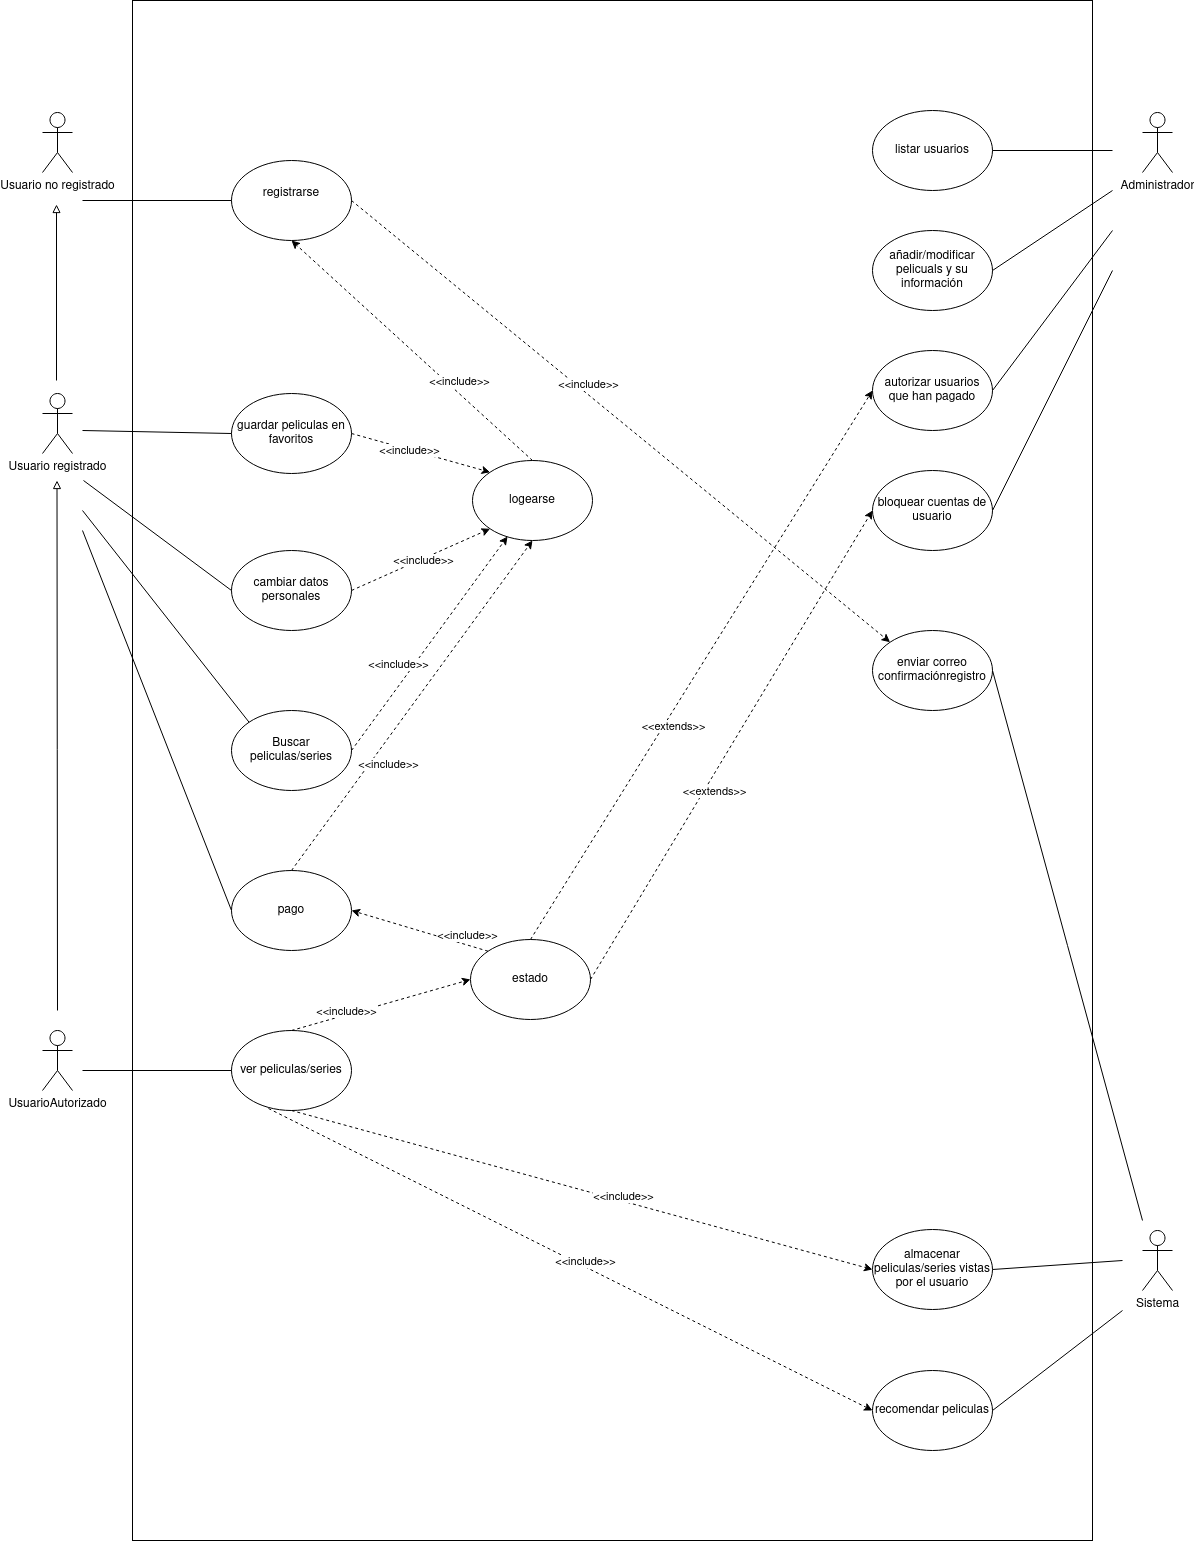

The diagram above was exported from draw.io. Its source (the exported page's mxGraphModel, read from the mxfile embedded in the PNG):
<mxGraphModel dx="1422" dy="767" grid="1" gridSize="10" guides="1" tooltips="1" connect="1" arrows="1" fold="1" page="1" pageScale="1" pageWidth="850" pageHeight="1100" math="0" shadow="0">
  <root>
    <mxCell id="0" />
    <mxCell id="1" parent="0" />
    <mxCell id="YPETGF_q4B7S8KVcwsSr-85" value="" style="rounded=0;whiteSpace=wrap;html=1;fillColor=none;" parent="1" vertex="1">
      <mxGeometry x="140" y="130" width="960" height="1540" as="geometry" />
    </mxCell>
    <mxCell id="YPETGF_q4B7S8KVcwsSr-1" value="Usuario no registrado" style="shape=umlActor;verticalLabelPosition=bottom;verticalAlign=top;html=1;outlineConnect=0;" parent="1" vertex="1">
      <mxGeometry x="50" y="242" width="30" height="60" as="geometry" />
    </mxCell>
    <mxCell id="YPETGF_q4B7S8KVcwsSr-4" value="Usuario registrado" style="shape=umlActor;verticalLabelPosition=bottom;verticalAlign=top;html=1;outlineConnect=0;" parent="1" vertex="1">
      <mxGeometry x="50" y="523" width="30" height="60" as="geometry" />
    </mxCell>
    <mxCell id="YPETGF_q4B7S8KVcwsSr-7" value="&lt;div&gt;registrarse&lt;/div&gt;&lt;div&gt;&lt;br&gt;&lt;/div&gt;" style="ellipse;whiteSpace=wrap;html=1;" parent="1" vertex="1">
      <mxGeometry x="239" y="290" width="120" height="80" as="geometry" />
    </mxCell>
    <mxCell id="YPETGF_q4B7S8KVcwsSr-8" value="logearse" style="ellipse;whiteSpace=wrap;html=1;" parent="1" vertex="1">
      <mxGeometry x="480" y="590" width="120" height="80" as="geometry" />
    </mxCell>
    <mxCell id="YPETGF_q4B7S8KVcwsSr-9" value="cambiar datos personales" style="ellipse;whiteSpace=wrap;html=1;" parent="1" vertex="1">
      <mxGeometry x="239" y="680" width="120" height="80" as="geometry" />
    </mxCell>
    <mxCell id="YPETGF_q4B7S8KVcwsSr-10" value="Buscar peliculas/series" style="ellipse;whiteSpace=wrap;html=1;" parent="1" vertex="1">
      <mxGeometry x="239" y="840" width="120" height="80" as="geometry" />
    </mxCell>
    <mxCell id="YPETGF_q4B7S8KVcwsSr-11" value="UsuarioAutorizado" style="shape=umlActor;verticalLabelPosition=bottom;verticalAlign=top;html=1;outlineConnect=0;" parent="1" vertex="1">
      <mxGeometry x="50" y="1160" width="30" height="60" as="geometry" />
    </mxCell>
    <mxCell id="YPETGF_q4B7S8KVcwsSr-14" value="estado" style="ellipse;whiteSpace=wrap;html=1;" parent="1" vertex="1">
      <mxGeometry x="478" y="1069" width="120" height="80" as="geometry" />
    </mxCell>
    <mxCell id="YPETGF_q4B7S8KVcwsSr-15" value="ver peliculas/series" style="ellipse;whiteSpace=wrap;html=1;" parent="1" vertex="1">
      <mxGeometry x="239" y="1160" width="120" height="80" as="geometry" />
    </mxCell>
    <mxCell id="YPETGF_q4B7S8KVcwsSr-16" value="guardar peliculas en favoritos" style="ellipse;whiteSpace=wrap;html=1;" parent="1" vertex="1">
      <mxGeometry x="239" y="523" width="120" height="80" as="geometry" />
    </mxCell>
    <mxCell id="YPETGF_q4B7S8KVcwsSr-17" value="pago" style="ellipse;whiteSpace=wrap;html=1;" parent="1" vertex="1">
      <mxGeometry x="239" y="1000" width="120" height="80" as="geometry" />
    </mxCell>
    <mxCell id="YPETGF_q4B7S8KVcwsSr-20" value="" style="endArrow=none;html=1;rounded=0;entryX=0;entryY=0.5;entryDx=0;entryDy=0;" parent="1" target="YPETGF_q4B7S8KVcwsSr-7" edge="1">
      <mxGeometry width="50" height="50" relative="1" as="geometry">
        <mxPoint x="90" y="330" as="sourcePoint" />
        <mxPoint x="201" y="399.5" as="targetPoint" />
      </mxGeometry>
    </mxCell>
    <mxCell id="YPETGF_q4B7S8KVcwsSr-21" value="" style="endArrow=block;html=1;rounded=0;endFill=0;startSize=6;" parent="1" edge="1">
      <mxGeometry width="50" height="50" relative="1" as="geometry">
        <mxPoint x="64" y="510" as="sourcePoint" />
        <mxPoint x="64" y="334" as="targetPoint" />
      </mxGeometry>
    </mxCell>
    <mxCell id="YPETGF_q4B7S8KVcwsSr-25" value="" style="endArrow=classic;html=1;rounded=0;dashed=1;startSize=6;exitX=0.5;exitY=0;exitDx=0;exitDy=0;entryX=0.5;entryY=1;entryDx=0;entryDy=0;" parent="1" source="YPETGF_q4B7S8KVcwsSr-8" target="YPETGF_q4B7S8KVcwsSr-7" edge="1">
      <mxGeometry width="50" height="50" relative="1" as="geometry">
        <mxPoint x="378" y="510" as="sourcePoint" />
        <mxPoint x="428" y="460" as="targetPoint" />
      </mxGeometry>
    </mxCell>
    <mxCell id="YPETGF_q4B7S8KVcwsSr-26" value="&amp;lt;&amp;lt;include&amp;gt;&amp;gt;" style="edgeLabel;html=1;align=center;verticalAlign=middle;resizable=0;points=[];" parent="YPETGF_q4B7S8KVcwsSr-25" vertex="1" connectable="0">
      <mxGeometry x="-0.3827" y="-1" relative="1" as="geometry">
        <mxPoint y="-11" as="offset" />
      </mxGeometry>
    </mxCell>
    <mxCell id="YPETGF_q4B7S8KVcwsSr-30" value="" style="endArrow=none;html=1;rounded=0;startSize=6;entryX=0;entryY=0.5;entryDx=0;entryDy=0;" parent="1" target="YPETGF_q4B7S8KVcwsSr-16" edge="1">
      <mxGeometry width="50" height="50" relative="1" as="geometry">
        <mxPoint x="90" y="560" as="sourcePoint" />
        <mxPoint x="200" y="560" as="targetPoint" />
      </mxGeometry>
    </mxCell>
    <mxCell id="YPETGF_q4B7S8KVcwsSr-32" value="" style="endArrow=none;html=1;rounded=0;startSize=6;entryX=0;entryY=0.5;entryDx=0;entryDy=0;" parent="1" target="YPETGF_q4B7S8KVcwsSr-9" edge="1">
      <mxGeometry width="50" height="50" relative="1" as="geometry">
        <mxPoint x="91" y="610" as="sourcePoint" />
        <mxPoint x="201" y="719.5" as="targetPoint" />
      </mxGeometry>
    </mxCell>
    <mxCell id="YPETGF_q4B7S8KVcwsSr-33" value="" style="endArrow=classic;html=1;rounded=0;dashed=1;startSize=6;exitX=1;exitY=0.5;exitDx=0;exitDy=0;entryX=0;entryY=0;entryDx=0;entryDy=0;" parent="1" source="YPETGF_q4B7S8KVcwsSr-16" target="YPETGF_q4B7S8KVcwsSr-8" edge="1">
      <mxGeometry width="50" height="50" relative="1" as="geometry">
        <mxPoint x="872" y="720" as="sourcePoint" />
        <mxPoint x="648" y="570" as="targetPoint" />
      </mxGeometry>
    </mxCell>
    <mxCell id="YPETGF_q4B7S8KVcwsSr-34" value="&amp;lt;&amp;lt;include&amp;gt;&amp;gt;" style="edgeLabel;html=1;align=center;verticalAlign=middle;resizable=0;points=[];" parent="YPETGF_q4B7S8KVcwsSr-33" vertex="1" connectable="0">
      <mxGeometry x="-0.3827" y="-1" relative="1" as="geometry">
        <mxPoint x="15" y="4" as="offset" />
      </mxGeometry>
    </mxCell>
    <mxCell id="YPETGF_q4B7S8KVcwsSr-35" value="" style="endArrow=classic;html=1;rounded=0;dashed=1;startSize=6;exitX=1;exitY=0.5;exitDx=0;exitDy=0;entryX=0;entryY=1;entryDx=0;entryDy=0;" parent="1" source="YPETGF_q4B7S8KVcwsSr-9" target="YPETGF_q4B7S8KVcwsSr-8" edge="1">
      <mxGeometry width="50" height="50" relative="1" as="geometry">
        <mxPoint x="408" y="750" as="sourcePoint" />
        <mxPoint x="529.5735931288073" y="788.7157287525381" as="targetPoint" />
      </mxGeometry>
    </mxCell>
    <mxCell id="YPETGF_q4B7S8KVcwsSr-36" value="&amp;lt;&amp;lt;include&amp;gt;&amp;gt;" style="edgeLabel;html=1;align=center;verticalAlign=middle;resizable=0;points=[];" parent="YPETGF_q4B7S8KVcwsSr-35" vertex="1" connectable="0">
      <mxGeometry x="-0.3827" y="-1" relative="1" as="geometry">
        <mxPoint x="28" y="-12" as="offset" />
      </mxGeometry>
    </mxCell>
    <mxCell id="YPETGF_q4B7S8KVcwsSr-37" value="" style="endArrow=none;html=1;rounded=0;startSize=6;entryX=0;entryY=0.5;entryDx=0;entryDy=0;" parent="1" target="YPETGF_q4B7S8KVcwsSr-15" edge="1">
      <mxGeometry width="50" height="50" relative="1" as="geometry">
        <mxPoint x="90" y="1200" as="sourcePoint" />
        <mxPoint x="200" y="960" as="targetPoint" />
      </mxGeometry>
    </mxCell>
    <mxCell id="YPETGF_q4B7S8KVcwsSr-38" value="" style="endArrow=classic;html=1;rounded=0;dashed=1;startSize=6;exitX=0;exitY=0;exitDx=0;exitDy=0;entryX=1;entryY=0.5;entryDx=0;entryDy=0;" parent="1" source="YPETGF_q4B7S8KVcwsSr-14" target="YPETGF_q4B7S8KVcwsSr-17" edge="1">
      <mxGeometry width="50" height="50" relative="1" as="geometry">
        <mxPoint x="390" y="1031.72" as="sourcePoint" />
        <mxPoint x="509" y="1030" as="targetPoint" />
      </mxGeometry>
    </mxCell>
    <mxCell id="YPETGF_q4B7S8KVcwsSr-39" value="&amp;lt;&amp;lt;include&amp;gt;&amp;gt;" style="edgeLabel;html=1;align=center;verticalAlign=middle;resizable=0;points=[];" parent="YPETGF_q4B7S8KVcwsSr-38" vertex="1" connectable="0">
      <mxGeometry x="-0.3827" y="-1" relative="1" as="geometry">
        <mxPoint x="21" y="-3" as="offset" />
      </mxGeometry>
    </mxCell>
    <mxCell id="YPETGF_q4B7S8KVcwsSr-42" value="" style="endArrow=block;html=1;rounded=0;endFill=0;startSize=6;" parent="1" edge="1">
      <mxGeometry width="50" height="50" relative="1" as="geometry">
        <mxPoint x="65" y="1140" as="sourcePoint" />
        <mxPoint x="64.5" y="610" as="targetPoint" />
      </mxGeometry>
    </mxCell>
    <mxCell id="YPETGF_q4B7S8KVcwsSr-44" value="" style="endArrow=classic;html=1;rounded=0;dashed=1;startSize=6;exitX=0.5;exitY=0;exitDx=0;exitDy=0;entryX=0;entryY=0.5;entryDx=0;entryDy=0;" parent="1" source="YPETGF_q4B7S8KVcwsSr-15" target="YPETGF_q4B7S8KVcwsSr-14" edge="1">
      <mxGeometry width="50" height="50" relative="1" as="geometry">
        <mxPoint x="344" y="851.72" as="sourcePoint" />
        <mxPoint x="463" y="850" as="targetPoint" />
      </mxGeometry>
    </mxCell>
    <mxCell id="YPETGF_q4B7S8KVcwsSr-45" value="&amp;lt;&amp;lt;include&amp;gt;&amp;gt;" style="edgeLabel;html=1;align=center;verticalAlign=middle;resizable=0;points=[];" parent="YPETGF_q4B7S8KVcwsSr-44" vertex="1" connectable="0">
      <mxGeometry x="-0.3827" y="-1" relative="1" as="geometry">
        <mxPoint x="-1" y="-5" as="offset" />
      </mxGeometry>
    </mxCell>
    <mxCell id="YPETGF_q4B7S8KVcwsSr-46" value="Administrador" style="shape=umlActor;verticalLabelPosition=bottom;verticalAlign=top;html=1;outlineConnect=0;" parent="1" vertex="1">
      <mxGeometry x="1150" y="242" width="30" height="60" as="geometry" />
    </mxCell>
    <mxCell id="YPETGF_q4B7S8KVcwsSr-47" value="listar usuarios" style="ellipse;whiteSpace=wrap;html=1;" parent="1" vertex="1">
      <mxGeometry x="880" y="240" width="120" height="80" as="geometry" />
    </mxCell>
    <mxCell id="YPETGF_q4B7S8KVcwsSr-48" value="añadir/modificar pelicuals y su información" style="ellipse;whiteSpace=wrap;html=1;" parent="1" vertex="1">
      <mxGeometry x="880" y="360" width="120" height="80" as="geometry" />
    </mxCell>
    <mxCell id="YPETGF_q4B7S8KVcwsSr-49" value="autorizar usuarios que han pagado" style="ellipse;whiteSpace=wrap;html=1;" parent="1" vertex="1">
      <mxGeometry x="880" y="480" width="120" height="80" as="geometry" />
    </mxCell>
    <mxCell id="YPETGF_q4B7S8KVcwsSr-50" value="bloquear cuentas de usuario" style="ellipse;whiteSpace=wrap;html=1;" parent="1" vertex="1">
      <mxGeometry x="880" y="600" width="120" height="80" as="geometry" />
    </mxCell>
    <mxCell id="YPETGF_q4B7S8KVcwsSr-52" value="" style="endArrow=classic;html=1;rounded=0;dashed=1;startSize=6;exitX=0.5;exitY=0;exitDx=0;exitDy=0;entryX=0;entryY=0.5;entryDx=0;entryDy=0;" parent="1" source="YPETGF_q4B7S8KVcwsSr-14" target="YPETGF_q4B7S8KVcwsSr-49" edge="1">
      <mxGeometry width="50" height="50" relative="1" as="geometry">
        <mxPoint x="550" y="909" as="sourcePoint" />
        <mxPoint x="774.0000000000002" y="660" as="targetPoint" />
      </mxGeometry>
    </mxCell>
    <mxCell id="YPETGF_q4B7S8KVcwsSr-53" value="&amp;lt;&amp;lt;extends&amp;gt;&amp;gt;" style="edgeLabel;html=1;align=center;verticalAlign=middle;resizable=0;points=[];" parent="YPETGF_q4B7S8KVcwsSr-52" vertex="1" connectable="0">
      <mxGeometry x="-0.3827" y="-1" relative="1" as="geometry">
        <mxPoint x="36" y="-44" as="offset" />
      </mxGeometry>
    </mxCell>
    <mxCell id="YPETGF_q4B7S8KVcwsSr-56" value="" style="endArrow=classic;html=1;rounded=0;dashed=1;startSize=6;exitX=1;exitY=0.5;exitDx=0;exitDy=0;entryX=0;entryY=0.5;entryDx=0;entryDy=0;" parent="1" source="YPETGF_q4B7S8KVcwsSr-14" target="YPETGF_q4B7S8KVcwsSr-50" edge="1">
      <mxGeometry width="50" height="50" relative="1" as="geometry">
        <mxPoint x="650.0000000000002" y="1090" as="sourcePoint" />
        <mxPoint x="992" y="690" as="targetPoint" />
      </mxGeometry>
    </mxCell>
    <mxCell id="YPETGF_q4B7S8KVcwsSr-57" value="&amp;lt;&amp;lt;extends&amp;gt;&amp;gt;" style="edgeLabel;html=1;align=center;verticalAlign=middle;resizable=0;points=[];" parent="YPETGF_q4B7S8KVcwsSr-56" vertex="1" connectable="0">
      <mxGeometry x="-0.3827" y="-1" relative="1" as="geometry">
        <mxPoint x="36" y="-44" as="offset" />
      </mxGeometry>
    </mxCell>
    <mxCell id="YPETGF_q4B7S8KVcwsSr-58" value="" style="endArrow=none;html=1;rounded=0;startSize=6;exitX=1;exitY=0.5;exitDx=0;exitDy=0;" parent="1" source="YPETGF_q4B7S8KVcwsSr-47" edge="1">
      <mxGeometry width="50" height="50" relative="1" as="geometry">
        <mxPoint x="1150" y="500" as="sourcePoint" />
        <mxPoint x="1120" y="280" as="targetPoint" />
      </mxGeometry>
    </mxCell>
    <mxCell id="YPETGF_q4B7S8KVcwsSr-59" value="" style="endArrow=none;html=1;rounded=0;startSize=6;exitX=1;exitY=0.5;exitDx=0;exitDy=0;" parent="1" source="YPETGF_q4B7S8KVcwsSr-48" edge="1">
      <mxGeometry width="50" height="50" relative="1" as="geometry">
        <mxPoint x="1050" y="510" as="sourcePoint" />
        <mxPoint x="1120" y="320" as="targetPoint" />
      </mxGeometry>
    </mxCell>
    <mxCell id="YPETGF_q4B7S8KVcwsSr-60" value="" style="endArrow=none;html=1;rounded=0;startSize=6;exitX=1;exitY=0.5;exitDx=0;exitDy=0;" parent="1" source="YPETGF_q4B7S8KVcwsSr-49" edge="1">
      <mxGeometry width="50" height="50" relative="1" as="geometry">
        <mxPoint x="1090" y="560" as="sourcePoint" />
        <mxPoint x="1120" y="360" as="targetPoint" />
      </mxGeometry>
    </mxCell>
    <mxCell id="YPETGF_q4B7S8KVcwsSr-61" value="" style="endArrow=none;html=1;rounded=0;startSize=6;exitX=1;exitY=0.5;exitDx=0;exitDy=0;" parent="1" source="YPETGF_q4B7S8KVcwsSr-50" edge="1">
      <mxGeometry width="50" height="50" relative="1" as="geometry">
        <mxPoint x="1130" y="633" as="sourcePoint" />
        <mxPoint x="1120" y="400" as="targetPoint" />
      </mxGeometry>
    </mxCell>
    <mxCell id="YPETGF_q4B7S8KVcwsSr-62" value="Sistema" style="shape=umlActor;verticalLabelPosition=bottom;verticalAlign=top;html=1;outlineConnect=0;" parent="1" vertex="1">
      <mxGeometry x="1150" y="1360" width="30" height="60" as="geometry" />
    </mxCell>
    <mxCell id="YPETGF_q4B7S8KVcwsSr-64" value="enviar correo confirmaciónregistro" style="ellipse;whiteSpace=wrap;html=1;" parent="1" vertex="1">
      <mxGeometry x="880" y="760" width="120" height="80" as="geometry" />
    </mxCell>
    <mxCell id="YPETGF_q4B7S8KVcwsSr-67" value="" style="endArrow=none;html=1;rounded=0;startSize=6;exitX=1;exitY=0.5;exitDx=0;exitDy=0;" parent="1" source="YPETGF_q4B7S8KVcwsSr-64" edge="1">
      <mxGeometry width="50" height="50" relative="1" as="geometry">
        <mxPoint x="1090" y="1190" as="sourcePoint" />
        <mxPoint x="1150" y="1350" as="targetPoint" />
      </mxGeometry>
    </mxCell>
    <mxCell id="YPETGF_q4B7S8KVcwsSr-68" value="almacenar peliculas/series vistas por el usuario" style="ellipse;whiteSpace=wrap;html=1;" parent="1" vertex="1">
      <mxGeometry x="880" y="1359" width="120" height="80" as="geometry" />
    </mxCell>
    <mxCell id="YPETGF_q4B7S8KVcwsSr-69" value="" style="endArrow=classic;html=1;rounded=0;dashed=1;startSize=6;exitX=0.5;exitY=1;exitDx=0;exitDy=0;entryX=0;entryY=0.5;entryDx=0;entryDy=0;" parent="1" source="YPETGF_q4B7S8KVcwsSr-15" target="YPETGF_q4B7S8KVcwsSr-68" edge="1">
      <mxGeometry width="50" height="50" relative="1" as="geometry">
        <mxPoint x="230.00000000000023" y="1610" as="sourcePoint" />
        <mxPoint x="572" y="1210" as="targetPoint" />
      </mxGeometry>
    </mxCell>
    <mxCell id="YPETGF_q4B7S8KVcwsSr-70" value="&amp;lt;&amp;lt;include&amp;gt;&amp;gt;" style="edgeLabel;html=1;align=center;verticalAlign=middle;resizable=0;points=[];" parent="YPETGF_q4B7S8KVcwsSr-69" vertex="1" connectable="0">
      <mxGeometry x="-0.3827" y="-1" relative="1" as="geometry">
        <mxPoint x="152" y="35" as="offset" />
      </mxGeometry>
    </mxCell>
    <mxCell id="YPETGF_q4B7S8KVcwsSr-71" value="" style="endArrow=classic;html=1;rounded=0;dashed=1;startSize=6;exitX=1;exitY=0.5;exitDx=0;exitDy=0;entryX=0;entryY=0;entryDx=0;entryDy=0;" parent="1" source="YPETGF_q4B7S8KVcwsSr-7" target="YPETGF_q4B7S8KVcwsSr-64" edge="1">
      <mxGeometry width="50" height="50" relative="1" as="geometry">
        <mxPoint x="649" y="520" as="sourcePoint" />
        <mxPoint x="425" y="370" as="targetPoint" />
      </mxGeometry>
    </mxCell>
    <mxCell id="YPETGF_q4B7S8KVcwsSr-72" value="&amp;lt;&amp;lt;include&amp;gt;&amp;gt;" style="edgeLabel;html=1;align=center;verticalAlign=middle;resizable=0;points=[];" parent="YPETGF_q4B7S8KVcwsSr-71" vertex="1" connectable="0">
      <mxGeometry x="-0.3827" y="-1" relative="1" as="geometry">
        <mxPoint x="71" y="46" as="offset" />
      </mxGeometry>
    </mxCell>
    <mxCell id="YPETGF_q4B7S8KVcwsSr-73" value="" style="endArrow=none;html=1;rounded=0;startSize=6;exitX=1;exitY=0.5;exitDx=0;exitDy=0;" parent="1" source="YPETGF_q4B7S8KVcwsSr-68" edge="1">
      <mxGeometry width="50" height="50" relative="1" as="geometry">
        <mxPoint x="1070" y="1570" as="sourcePoint" />
        <mxPoint x="1130" y="1390" as="targetPoint" />
      </mxGeometry>
    </mxCell>
    <mxCell id="YPETGF_q4B7S8KVcwsSr-74" value="" style="endArrow=none;html=1;rounded=0;startSize=6;exitX=0;exitY=0;exitDx=0;exitDy=0;" parent="1" source="YPETGF_q4B7S8KVcwsSr-10" edge="1">
      <mxGeometry width="50" height="50" relative="1" as="geometry">
        <mxPoint x="110" y="750" as="sourcePoint" />
        <mxPoint x="90" y="640" as="targetPoint" />
      </mxGeometry>
    </mxCell>
    <mxCell id="YPETGF_q4B7S8KVcwsSr-75" value="" style="endArrow=classic;html=1;rounded=0;dashed=1;startSize=6;exitX=1;exitY=0.5;exitDx=0;exitDy=0;entryX=0.292;entryY=0.95;entryDx=0;entryDy=0;entryPerimeter=0;" parent="1" source="YPETGF_q4B7S8KVcwsSr-10" target="YPETGF_q4B7S8KVcwsSr-8" edge="1">
      <mxGeometry width="50" height="50" relative="1" as="geometry">
        <mxPoint x="320" y="790" as="sourcePoint" />
        <mxPoint x="441.57359312880726" y="728.2842712474617" as="targetPoint" />
      </mxGeometry>
    </mxCell>
    <mxCell id="YPETGF_q4B7S8KVcwsSr-76" value="&amp;lt;&amp;lt;include&amp;gt;&amp;gt;" style="edgeLabel;html=1;align=center;verticalAlign=middle;resizable=0;points=[];" parent="YPETGF_q4B7S8KVcwsSr-75" vertex="1" connectable="0">
      <mxGeometry x="-0.3827" y="-1" relative="1" as="geometry">
        <mxPoint x="-3" y="-21" as="offset" />
      </mxGeometry>
    </mxCell>
    <mxCell id="YPETGF_q4B7S8KVcwsSr-77" value="&lt;div&gt;recomendar peliculas&lt;/div&gt;" style="ellipse;whiteSpace=wrap;html=1;" parent="1" vertex="1">
      <mxGeometry x="880" y="1500" width="120" height="80" as="geometry" />
    </mxCell>
    <mxCell id="YPETGF_q4B7S8KVcwsSr-78" value="" style="endArrow=classic;html=1;rounded=0;dashed=1;startSize=6;exitX=0.308;exitY=0.975;exitDx=0;exitDy=0;entryX=0;entryY=0.5;entryDx=0;entryDy=0;exitPerimeter=0;" parent="1" source="YPETGF_q4B7S8KVcwsSr-15" target="YPETGF_q4B7S8KVcwsSr-77" edge="1">
      <mxGeometry width="50" height="50" relative="1" as="geometry">
        <mxPoint x="150" y="1039" as="sourcePoint" />
        <mxPoint x="731" y="1521" as="targetPoint" />
      </mxGeometry>
    </mxCell>
    <mxCell id="YPETGF_q4B7S8KVcwsSr-79" value="&amp;lt;&amp;lt;include&amp;gt;&amp;gt;" style="edgeLabel;html=1;align=center;verticalAlign=middle;resizable=0;points=[];" parent="YPETGF_q4B7S8KVcwsSr-78" vertex="1" connectable="0">
      <mxGeometry x="-0.3827" y="-1" relative="1" as="geometry">
        <mxPoint x="131" y="59" as="offset" />
      </mxGeometry>
    </mxCell>
    <mxCell id="YPETGF_q4B7S8KVcwsSr-80" value="" style="endArrow=none;html=1;rounded=0;startSize=6;exitX=1;exitY=0.5;exitDx=0;exitDy=0;" parent="1" source="YPETGF_q4B7S8KVcwsSr-77" edge="1">
      <mxGeometry width="50" height="50" relative="1" as="geometry">
        <mxPoint x="1070" y="1645.5" as="sourcePoint" />
        <mxPoint x="1130" y="1440" as="targetPoint" />
      </mxGeometry>
    </mxCell>
    <mxCell id="YPETGF_q4B7S8KVcwsSr-81" value="" style="endArrow=none;html=1;rounded=0;startSize=6;exitX=0;exitY=0.5;exitDx=0;exitDy=0;" parent="1" source="YPETGF_q4B7S8KVcwsSr-17" edge="1">
      <mxGeometry width="50" height="50" relative="1" as="geometry">
        <mxPoint x="276.5735931288011" y="991.715728752534" as="sourcePoint" />
        <mxPoint x="90" y="660" as="targetPoint" />
      </mxGeometry>
    </mxCell>
    <mxCell id="YPETGF_q4B7S8KVcwsSr-82" value="" style="endArrow=classic;html=1;rounded=0;dashed=1;startSize=6;exitX=0.5;exitY=0;exitDx=0;exitDy=0;entryX=0.5;entryY=1;entryDx=0;entryDy=0;" parent="1" source="YPETGF_q4B7S8KVcwsSr-17" target="YPETGF_q4B7S8KVcwsSr-8" edge="1">
      <mxGeometry width="50" height="50" relative="1" as="geometry">
        <mxPoint x="450" y="980.0000000000002" as="sourcePoint" />
        <mxPoint x="450" y="900" as="targetPoint" />
      </mxGeometry>
    </mxCell>
    <mxCell id="YPETGF_q4B7S8KVcwsSr-83" value="&amp;lt;&amp;lt;include&amp;gt;&amp;gt;" style="edgeLabel;html=1;align=center;verticalAlign=middle;resizable=0;points=[];" parent="YPETGF_q4B7S8KVcwsSr-82" vertex="1" connectable="0">
      <mxGeometry x="-0.3827" y="-1" relative="1" as="geometry">
        <mxPoint x="21" y="-5" as="offset" />
      </mxGeometry>
    </mxCell>
  </root>
</mxGraphModel>